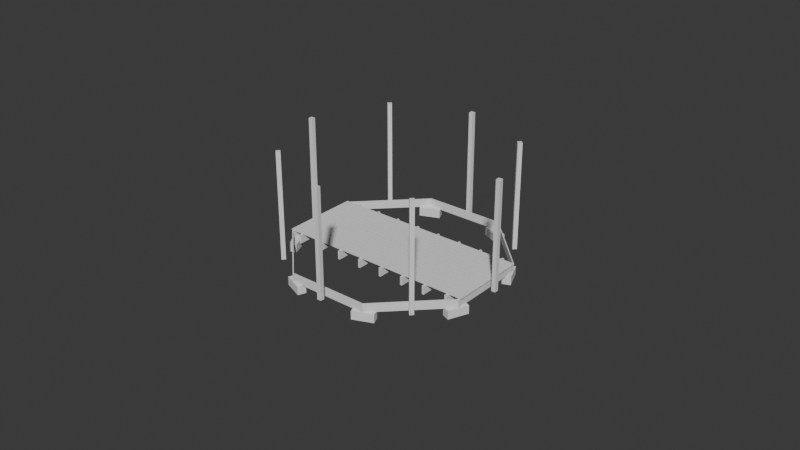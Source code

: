 # Source: lysthus.blend  (saved by Blender 4.2.66; exported with 4.5.12 LTS)
import bpy
from mathutils import Matrix  # noqa: F401  (used for matrix-valued properties, if any)

bpy.ops.wm.read_factory_settings(use_empty=True)
scene = bpy.context.scene
scene.name = 'Scene'

# ---- collections
col_collection = bpy.data.collections.new('Collection'); scene.collection.children.link(col_collection)

# ---- world
world_world = bpy.data.worlds.new('World'); scene.world = world_world
world_world.use_nodes = True; world_world.node_tree.nodes.clear()
_N = world_world.node_tree.nodes; _L = world_world.node_tree.links
n0 = _N.new('ShaderNodeOutputWorld'); n0.name = 'World Output'; n0.location = (300, 300)
n1 = _N.new('ShaderNodeBackground'); n1.name = 'Background'; n1.location = (10, 300)
n1.inputs[0].default_value = (0.05088, 0.05088, 0.05088, 1.0)
_L.new(n1.outputs[0], n0.inputs[0])
n0.is_active_output = True
world_world.color = (0.05088, 0.05088, 0.05088)
world_world.sun_shadow_jitter_overblur = 0.0

# ---- meshes
me_cylinder = bpy.data.meshes.new('Cylinder')
me_cylinder.from_pydata([(0.0, 5.0, -0.099), (0.0, 5.0, 0.099), (3.536, 3.536, -0.099), (3.536, 3.536, 0.099), (5.0, 0.0, -0.099), (5.0, 0.0, 0.099), (3.536, -3.536, -0.099), (3.536, -3.536, 0.099), (0.0, -5.0, -0.099), (0.0, -5.0, 0.099), (-3.536, -3.536, -0.099), (-3.536, -3.536, 0.099), (-5.0, 0.0, -0.099), (-5.0, 0.0, 0.099), (-3.536, 3.536, -0.099), (-3.536, 3.536, 0.099)], [], [(0, 1, 3, 2), (2, 3, 5, 4), (4, 5, 7, 6), (6, 7, 9, 8), (8, 9, 11, 10), (10, 11, 13, 12), (12, 13, 15, 14), (14, 15, 1, 0)])
_uv = me_cylinder.uv_layers.new(name='UVMap')
_uv.uv.foreach_set('vector', [1.0, 0.0, 1.0, 1.0, 0.875, 1.0, 0.875, 0.0, 0.875, 0.0, 0.875, 1.0, 0.75, 1.0, 0.75, 0.0, 0.75, 0.0, 0.75, 1.0, 0.625, 1.0, 0.625, 0.0, 0.625, 0.0, 0.625, 1.0, 0.5, 1.0, 0.5, 0.0, 0.5, 0.0, 0.5, 1.0, 0.375, 1.0, 0.375, 0.0, 0.375, 0.0, 0.375, 1.0, 0.25, 1.0, 0.25, 0.0, 0.25, 0.0, 0.25, 1.0, 0.125, 1.0, 0.125, 0.0, 0.125, 0.0, 0.125, 1.0, 0.0, 1.0, 0.0, 0.0])
me_cylinder.update()
me_cube = bpy.data.meshes.new('Cube')
me_cube.from_pydata([(-1.0, -1.0, -1.0), (-1.0, -1.0, 1.0), (-1.0, 1.0, -1.0), (-1.0, 1.0, 1.0), (1.0, -1.0, -1.0), (1.0, -1.0, 1.0), (1.0, 1.0, -1.0), (1.0, 1.0, 1.0)], [], [(0, 1, 3, 2), (2, 3, 7, 6), (6, 7, 5, 4), (4, 5, 1, 0), (2, 6, 4, 0), (7, 3, 1, 5)])
_uv = me_cube.uv_layers.new(name='UVMap')
_uv.uv.foreach_set('vector', [0.375, 0.0, 0.625, 0.0, 0.625, 0.25, 0.375, 0.25, 0.375, 0.25, 0.625, 0.25, 0.625, 0.5, 0.375, 0.5, 0.375, 0.5, 0.625, 0.5, 0.625, 0.75, 0.375, 0.75, 0.375, 0.75, 0.625, 0.75, 0.625, 1.0, 0.375, 1.0, 0.125, 0.5, 0.375, 0.5, 0.375, 0.75, 0.125, 0.75, 0.625, 0.5, 0.875, 0.5, 0.875, 0.75, 0.625, 0.75])
me_cube.update()
me_cube_001 = bpy.data.meshes.new('Cube.001')
me_cube_001.from_pydata([(-1.0, -1.0, -1.0), (-1.0, -1.0, 1.0), (-1.0, 1.0, -1.0), (-1.0, 1.0, 1.0), (1.0, -1.0, -1.0), (1.0, -1.0, 1.0), (1.0, 1.0, -1.0), (1.0, 1.0, 1.0)], [], [(0, 1, 3, 2), (2, 3, 7, 6), (6, 7, 5, 4), (4, 5, 1, 0), (2, 6, 4, 0), (7, 3, 1, 5)])
_uv = me_cube_001.uv_layers.new(name='UVMap')
_uv.uv.foreach_set('vector', [0.375, 0.0, 0.625, 0.0, 0.625, 0.25, 0.375, 0.25, 0.375, 0.25, 0.625, 0.25, 0.625, 0.5, 0.375, 0.5, 0.375, 0.5, 0.625, 0.5, 0.625, 0.75, 0.375, 0.75, 0.375, 0.75, 0.625, 0.75, 0.625, 1.0, 0.375, 1.0, 0.125, 0.5, 0.375, 0.5, 0.375, 0.75, 0.125, 0.75, 0.625, 0.5, 0.875, 0.5, 0.875, 0.75, 0.625, 0.75])
me_cube_001.update()
me_cube_002 = bpy.data.meshes.new('Cube.002')
me_cube_002.from_pydata([(-1.0, -1.0, -1.0), (-1.0, -1.0, 1.0), (-1.0, 1.0, -1.0), (-1.0, 1.0, 1.0), (1.0, -1.0, -1.0), (1.0, -1.0, 1.0), (1.0, 1.0, -1.0), (1.0, 1.0, 1.0)], [], [(0, 1, 3, 2), (2, 3, 7, 6), (6, 7, 5, 4), (4, 5, 1, 0), (2, 6, 4, 0), (7, 3, 1, 5)])
_uv = me_cube_002.uv_layers.new(name='UVMap')
_uv.uv.foreach_set('vector', [0.375, 0.0, 0.625, 0.0, 0.625, 0.25, 0.375, 0.25, 0.375, 0.25, 0.625, 0.25, 0.625, 0.5, 0.375, 0.5, 0.375, 0.5, 0.625, 0.5, 0.625, 0.75, 0.375, 0.75, 0.375, 0.75, 0.625, 0.75, 0.625, 1.0, 0.375, 1.0, 0.125, 0.5, 0.375, 0.5, 0.375, 0.75, 0.125, 0.75, 0.625, 0.5, 0.875, 0.5, 0.875, 0.75, 0.625, 0.75])
me_cube_002.update()
me_cube_003 = bpy.data.meshes.new('Cube.003')
me_cube_003.from_pydata([(-1.0, -1.0, -1.0), (-1.0, -1.0, 1.0), (-1.0, 1.0, -1.0), (-1.0, 1.0, 1.0), (1.0, -1.0, -1.0), (1.0, -1.0, 1.0), (1.0, 1.0, -1.0), (1.0, 1.0, 1.0)], [], [(0, 1, 3, 2), (2, 3, 7, 6), (6, 7, 5, 4), (4, 5, 1, 0), (2, 6, 4, 0), (7, 3, 1, 5)])
_uv = me_cube_003.uv_layers.new(name='UVMap')
_uv.uv.foreach_set('vector', [0.375, 0.0, 0.625, 0.0, 0.625, 0.25, 0.375, 0.25, 0.375, 0.25, 0.625, 0.25, 0.625, 0.5, 0.375, 0.5, 0.375, 0.5, 0.625, 0.5, 0.625, 0.75, 0.375, 0.75, 0.375, 0.75, 0.625, 0.75, 0.625, 1.0, 0.375, 1.0, 0.125, 0.5, 0.375, 0.5, 0.375, 0.75, 0.125, 0.75, 0.625, 0.5, 0.875, 0.5, 0.875, 0.75, 0.625, 0.75])
me_cube_003.update()
me_cube_004 = bpy.data.meshes.new('Cube.004')
me_cube_004.from_pydata([(-1.0, -1.0, -1.0), (-1.0, -1.0, 1.0), (-1.0, 1.0, -1.0), (-1.0, 1.0, 1.0), (1.0, -1.0, -1.0), (1.0, -1.0, 1.0), (1.0, 1.0, -1.0), (1.0, 1.0, 1.0)], [], [(0, 1, 3, 2), (2, 3, 7, 6), (6, 7, 5, 4), (4, 5, 1, 0), (2, 6, 4, 0), (7, 3, 1, 5)])
_uv = me_cube_004.uv_layers.new(name='UVMap')
_uv.uv.foreach_set('vector', [0.375, 0.0, 0.625, 0.0, 0.625, 0.25, 0.375, 0.25, 0.375, 0.25, 0.625, 0.25, 0.625, 0.5, 0.375, 0.5, 0.375, 0.5, 0.625, 0.5, 0.625, 0.75, 0.375, 0.75, 0.375, 0.75, 0.625, 0.75, 0.625, 1.0, 0.375, 1.0, 0.125, 0.5, 0.375, 0.5, 0.375, 0.75, 0.125, 0.75, 0.625, 0.5, 0.875, 0.5, 0.875, 0.75, 0.625, 0.75])
me_cube_004.update()
me_cube_005 = bpy.data.meshes.new('Cube.005')
me_cube_005.from_pydata([(-1.0, -1.0, -1.0), (-1.0, -1.0, 1.0), (-1.0, 1.0, -1.0), (-1.0, 1.0, 1.0), (1.0, -1.0, -1.0), (1.0, -1.0, 1.0), (1.0, 1.0, -1.0), (1.0, 1.0, 1.0)], [], [(0, 1, 3, 2), (2, 3, 7, 6), (6, 7, 5, 4), (4, 5, 1, 0), (2, 6, 4, 0), (7, 3, 1, 5)])
_uv = me_cube_005.uv_layers.new(name='UVMap')
_uv.uv.foreach_set('vector', [0.375, 0.0, 0.625, 0.0, 0.625, 0.25, 0.375, 0.25, 0.375, 0.25, 0.625, 0.25, 0.625, 0.5, 0.375, 0.5, 0.375, 0.5, 0.625, 0.5, 0.625, 0.75, 0.375, 0.75, 0.375, 0.75, 0.625, 0.75, 0.625, 1.0, 0.375, 1.0, 0.125, 0.5, 0.375, 0.5, 0.375, 0.75, 0.125, 0.75, 0.625, 0.5, 0.875, 0.5, 0.875, 0.75, 0.625, 0.75])
me_cube_005.update()
me_cube_006 = bpy.data.meshes.new('Cube.006')
me_cube_006.from_pydata([(-1.0, -1.0, -1.0), (-1.0, -1.0, 1.0), (-1.0, 1.0, -1.0), (-1.0, 1.0, 1.0), (1.0, -1.0, -1.0), (1.0, -1.0, 1.0), (1.0, 1.0, -1.0), (1.0, 1.0, 1.0)], [], [(0, 1, 3, 2), (2, 3, 7, 6), (6, 7, 5, 4), (4, 5, 1, 0), (2, 6, 4, 0), (7, 3, 1, 5)])
_uv = me_cube_006.uv_layers.new(name='UVMap')
_uv.uv.foreach_set('vector', [0.375, 0.0, 0.625, 0.0, 0.625, 0.25, 0.375, 0.25, 0.375, 0.25, 0.625, 0.25, 0.625, 0.5, 0.375, 0.5, 0.375, 0.5, 0.625, 0.5, 0.625, 0.75, 0.375, 0.75, 0.375, 0.75, 0.625, 0.75, 0.625, 1.0, 0.375, 1.0, 0.125, 0.5, 0.375, 0.5, 0.375, 0.75, 0.125, 0.75, 0.625, 0.5, 0.875, 0.5, 0.875, 0.75, 0.625, 0.75])
me_cube_006.update()
me_cube_007 = bpy.data.meshes.new('Cube.007')
me_cube_007.from_pydata([(-1.0, -1.0, -1.0), (-1.0, -1.0, 1.0), (-1.0, 1.0, -1.0), (-1.0, 1.0, 1.0), (1.0, -1.0, -1.0), (1.0, -1.0, 1.0), (1.0, 1.0, -1.0), (1.0, 1.0, 1.0)], [], [(0, 1, 3, 2), (2, 3, 7, 6), (6, 7, 5, 4), (4, 5, 1, 0), (2, 6, 4, 0), (7, 3, 1, 5)])
_uv = me_cube_007.uv_layers.new(name='UVMap')
_uv.uv.foreach_set('vector', [0.375, 0.0, 0.625, 0.0, 0.625, 0.25, 0.375, 0.25, 0.375, 0.25, 0.625, 0.25, 0.625, 0.5, 0.375, 0.5, 0.375, 0.5, 0.625, 0.5, 0.625, 0.75, 0.375, 0.75, 0.375, 0.75, 0.625, 0.75, 0.625, 1.0, 0.375, 1.0, 0.125, 0.5, 0.375, 0.5, 0.375, 0.75, 0.125, 0.75, 0.625, 0.5, 0.875, 0.5, 0.875, 0.75, 0.625, 0.75])
me_cube_007.update()
me_cube_008 = bpy.data.meshes.new('Cube.008')
me_cube_008.from_pydata([(-1.0, -1.0, -1.0), (-1.0, -1.0, 1.0), (-1.0, 1.0, -1.0), (-1.0, 1.0, 1.0), (1.0, -1.0, -1.0), (1.0, -1.0, 1.0), (1.0, 1.0, -1.0), (1.0, 1.0, 1.0)], [], [(0, 1, 3, 2), (2, 3, 7, 6), (6, 7, 5, 4), (4, 5, 1, 0), (2, 6, 4, 0), (7, 3, 1, 5)])
_uv = me_cube_008.uv_layers.new(name='UVMap')
_uv.uv.foreach_set('vector', [0.375, 0.0, 0.625, 0.0, 0.625, 0.25, 0.375, 0.25, 0.375, 0.25, 0.625, 0.25, 0.625, 0.5, 0.375, 0.5, 0.375, 0.5, 0.625, 0.5, 0.625, 0.75, 0.375, 0.75, 0.375, 0.75, 0.625, 0.75, 0.625, 1.0, 0.375, 1.0, 0.125, 0.5, 0.375, 0.5, 0.375, 0.75, 0.125, 0.75, 0.625, 0.5, 0.875, 0.5, 0.875, 0.75, 0.625, 0.75])
me_cube_008.update()
me_cube_009 = bpy.data.meshes.new('Cube.009')
me_cube_009.from_pydata([(-1.0, -1.0, -1.0), (-1.0, -1.0, 1.0), (-1.0, 1.0, -1.0), (-1.0, 1.0, 1.0), (1.0, -1.0, -1.0), (1.0, -1.0, 1.0), (1.0, 1.0, -1.0), (1.0, 1.0, 1.0)], [], [(0, 1, 3, 2), (2, 3, 7, 6), (6, 7, 5, 4), (4, 5, 1, 0), (2, 6, 4, 0), (7, 3, 1, 5)])
_uv = me_cube_009.uv_layers.new(name='UVMap')
_uv.uv.foreach_set('vector', [0.375, 0.0, 0.625, 0.0, 0.625, 0.25, 0.375, 0.25, 0.375, 0.25, 0.625, 0.25, 0.625, 0.5, 0.375, 0.5, 0.375, 0.5, 0.625, 0.5, 0.625, 0.75, 0.375, 0.75, 0.375, 0.75, 0.625, 0.75, 0.625, 1.0, 0.375, 1.0, 0.125, 0.5, 0.375, 0.5, 0.375, 0.75, 0.125, 0.75, 0.625, 0.5, 0.875, 0.5, 0.875, 0.75, 0.625, 0.75])
me_cube_009.update()
me_cube_010 = bpy.data.meshes.new('Cube.010')
me_cube_010.from_pydata([(-1.0, -1.0, -1.0), (-1.0, -1.0, 1.0), (-1.0, 1.0, -1.0), (-1.0, 1.0, 1.0), (1.0, -1.0, -1.0), (1.0, -1.0, 1.0), (1.0, 1.0, -1.0), (1.0, 1.0, 1.0)], [], [(0, 1, 3, 2), (2, 3, 7, 6), (6, 7, 5, 4), (4, 5, 1, 0), (2, 6, 4, 0), (7, 3, 1, 5)])
_uv = me_cube_010.uv_layers.new(name='UVMap')
_uv.uv.foreach_set('vector', [0.375, 0.0, 0.625, 0.0, 0.625, 0.25, 0.375, 0.25, 0.375, 0.25, 0.625, 0.25, 0.625, 0.5, 0.375, 0.5, 0.375, 0.5, 0.625, 0.5, 0.625, 0.75, 0.375, 0.75, 0.375, 0.75, 0.625, 0.75, 0.625, 1.0, 0.375, 1.0, 0.125, 0.5, 0.375, 0.5, 0.375, 0.75, 0.125, 0.75, 0.625, 0.5, 0.875, 0.5, 0.875, 0.75, 0.625, 0.75])
me_cube_010.update()

# ---- curves / text
cu_b_ziercircle = bpy.data.curves.new('BézierCircle', 'CURVE')
cu_b_ziercircle.dimensions = '3D'
_sp = cu_b_ziercircle.splines.new('BEZIER'); _sp.bezier_points.add(3)
_sp.bezier_points.foreach_set('co', [-1.0, 0.0, 0.0, 0.0, 1.0, 0.0, 1.0, 0.0, 0.0, 0.0, -1.0, 0.0])
_sp.bezier_points.foreach_set('handle_left', [-1.0, -0.5521, 0.0, -0.5521, 1.0, 0.0, 1.0, 0.5521, 0.0, 0.5521, -1.0, 0.0])
_sp.bezier_points.foreach_set('handle_right', [-1.0, 0.5521, 0.0, 0.5521, 1.0, 0.0, 1.0, -0.5521, 0.0, -0.5521, -1.0, 0.0])
for _p, _l, _r in zip(_sp.bezier_points, ['AUTO', 'AUTO', 'AUTO', 'AUTO'], ['AUTO', 'AUTO', 'AUTO', 'AUTO']): _p.handle_left_type = _l; _p.handle_right_type = _r
_sp.order_u = 0
_sp.order_v = 0
_sp.use_cyclic_u = True
cu_b_ziercircle.use_path = True
cu_b_ziercircle.fill_mode = 'FULL'

# ---- objects
ob_foundation_perimeter = bpy.data.objects.new('Foundation perimeter', me_cylinder)
ob_foundation_core = bpy.data.objects.new('Foundation core', me_cube)
ob_decking_120_x_28_mm = bpy.data.objects.new('Decking 120 x 28 mm', me_cube_001)
ob_cube = bpy.data.objects.new('Cube', me_cube_002)
ob_cube_001 = bpy.data.objects.new('Cube.001', me_cube_003)
ob_cube_002 = bpy.data.objects.new('Cube.002', me_cube_004)
ob_cube_003 = bpy.data.objects.new('Cube.003', me_cube_005)
ob_cube_004 = bpy.data.objects.new('Cube.004', me_cube_006)
ob_cube_005 = bpy.data.objects.new('Cube.005', me_cube_007)
ob_cube_006 = bpy.data.objects.new('Cube.006', me_cube_008)
ob_cube_007 = bpy.data.objects.new('Cube.007', me_cube_009)
ob_b_ziercircle = bpy.data.objects.new('BézierCircle', cu_b_ziercircle)
ob_cube_008 = bpy.data.objects.new('Cube.008', me_cube_010)

# ---- transforms, parenting, visibility, modifiers, constraints
ob_foundation_perimeter.location = (0.0, 0.0, 0.198)
ob_foundation_perimeter.rotation_euler = (0.0, 0.0, 0.3927)
ob_foundation_perimeter.scale = (0.5, 0.5, 1.0)
_m = ob_foundation_perimeter.modifiers.new('Solidify', 'SOLIDIFY')
_m.solidify_mode = 'NON_MANIFOLD'
_m.thickness = 0.048
ob_foundation_core.location = (-2.023, 0.0, 0.198)
ob_foundation_core.scale = (0.024, 1.0, 0.099)
_m = ob_foundation_core.modifiers.new('Array', 'ARRAY')
_m.count = 8
_m.relative_offset_displace = (12.0, 0.0, 0.0)
ob_decking_120_x_28_mm.location = (0.0, -0.8693, 0.3101)
ob_decking_120_x_28_mm.scale = (2.348, 0.06, 0.014)
_m = ob_decking_120_x_28_mm.modifiers.new('Array', 'ARRAY')
_m.count = 14
_m.relative_offset_displace = (0.0, 1.1, 0.0)
ob_cube.location = (2.227, -0.926, -1.889e-09)
ob_cube.rotation_euler = (0.0, 0.0, 1.178)
ob_cube.scale = (0.2425, 0.097, 0.097)
ob_cube_001.location = (0.9254, 2.232, -1.889e-09)
ob_cube_001.rotation_euler = (0.0, 0.0, -0.3927)
ob_cube_001.scale = (0.2425, 0.097, 0.097)
ob_cube_002.location = (-0.9201, 2.232, -1.889e-09)
ob_cube_002.rotation_euler = (0.0, 0.0, 0.3927)
ob_cube_002.scale = (0.2425, 0.097, 0.097)
ob_cube_003.location = (2.225, 0.9169, -1.889e-09)
ob_cube_003.rotation_euler = (0.0, 0.0, 1.963)
ob_cube_003.scale = (0.2425, 0.097, 0.097)
ob_cube_004.location = (0.9281, -2.228, -1.889e-09)
ob_cube_004.rotation_euler = (0.0, 0.0, 0.3927)
ob_cube_004.scale = (0.2425, 0.097, 0.097)
ob_cube_005.location = (-0.9201, -2.231, -4.903e-07)
ob_cube_005.rotation_euler = (0.0, 0.0, 2.749)
ob_cube_005.scale = (0.2425, 0.097, 0.097)
ob_cube_006.location = (-2.23, 0.9248, -1.889e-09)
ob_cube_006.rotation_euler = (0.0, 0.0, 1.178)
ob_cube_006.scale = (0.2425, 0.097, 0.097)
ob_cube_007.location = (-2.23, -0.9181, -1.889e-09)
ob_cube_007.rotation_euler = (0.0, 0.0, 1.963)
ob_cube_007.scale = (0.2425, 0.097, 0.097)
ob_b_ziercircle.location = (0.0, 0.0, 0.0)
ob_b_ziercircle.scale = (2.5, 2.5, 1.0)
ob_cube_008.location = (-0.01517, 0.004162, 1.384)
ob_cube_008.scale = (0.049, 0.049, 1.25)
_m = ob_cube_008.modifiers.new('Array', 'ARRAY')
_m.count = 8
_m.relative_offset_displace = (20.05, 0.0, 0.0)
_m = ob_cube_008.modifiers.new('Curve', 'CURVE')
_m.object = ob_b_ziercircle

# ---- collection membership
col_collection.objects.link(ob_foundation_perimeter)
col_collection.objects.link(ob_foundation_core)
col_collection.objects.link(ob_decking_120_x_28_mm)
col_collection.objects.link(ob_cube)
col_collection.objects.link(ob_cube_001)
col_collection.objects.link(ob_cube_002)
col_collection.objects.link(ob_cube_003)
col_collection.objects.link(ob_cube_004)
col_collection.objects.link(ob_cube_005)
col_collection.objects.link(ob_cube_006)
col_collection.objects.link(ob_cube_007)
col_collection.objects.link(ob_b_ziercircle)
col_collection.objects.link(ob_cube_008)

# ---- scene / render settings (as saved in the file)
scene.frame_start = 1; scene.frame_end = 250; scene.frame_set(1)
scene.render.engine = 'BLENDER_EEVEE_NEXT'
bpy.context.view_layer.update()

# ---- added for rendering (the .blend has no active camera and no usable light): camera, sun
cam_auto = bpy.data.cameras.new('AutoCamera')
cam_auto.lens = 50.0
cam_auto.sensor_width = 36.0
cam_auto.clip_end = 1000.0
ob_auto_camera = bpy.data.objects.new('AutoCamera', cam_auto)
scene.collection.objects.link(ob_auto_camera)
ob_auto_camera.location = (13.5098, -16.2117, 11.6249)
ob_auto_camera.rotation_euler = (1.09748, -7.21219e-08, 0.694738)
scene.camera = ob_auto_camera
light_auto_sun = bpy.data.lights.new('AutoSun', 'SUN')
light_auto_sun.energy = 3.0
light_auto_sun.angle = 0.0523599
ob_auto_sun = bpy.data.objects.new('AutoSun', light_auto_sun)
scene.collection.objects.link(ob_auto_sun)
ob_auto_sun.rotation_euler = (0.872665, 0.174533, 0.523599)
bpy.context.view_layer.update()
